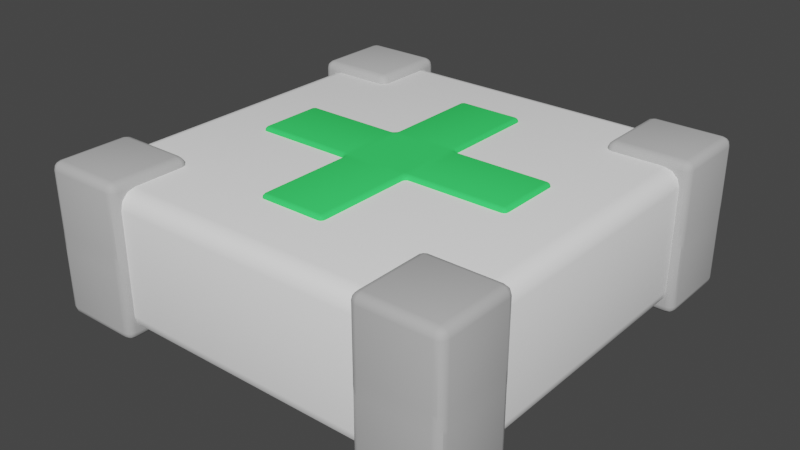 # Source: MedKit.blend  (saved by Blender 2.91.10; exported with 4.5.12 LTS)
import bpy
from mathutils import Matrix  # noqa: F401  (used for matrix-valued properties, if any)

bpy.ops.wm.read_factory_settings(use_empty=True)
scene = bpy.context.scene
scene.name = 'Scene'

# ---- collections
col_collection = bpy.data.collections.new('Collection'); scene.collection.children.link(col_collection)

# ---- materials (node trees are filled in below, after node groups)
mat_white = bpy.data.materials.new('White')
mat_white.use_transparent_shadow = False
mat_white.diffuse_color = (1.0, 1.0, 1.0, 1.0)
mat_white.roughness = 0.0
mat_white.specular_intensity = 1.0
mat_silver = bpy.data.materials.new('Silver')
mat_silver.use_transparent_shadow = False
mat_silver.diffuse_color = (0.5122, 0.5122, 0.5122, 1.0)
mat_silver.roughness = 0.0
mat_silver.specular_intensity = 1.0
mat_silver.metallic = 0.8
mat_red = bpy.data.materials.new('Red')
mat_red.use_transparent_shadow = False
mat_red.diffuse_color = (0.05019, 0.8, 0.1468, 1.0)
mat_red.roughness = 0.0

# ---- node groups
ng_auto_smooth = bpy.data.node_groups.new('Auto Smooth', 'GeometryNodeTree')
_s = ng_auto_smooth.interface.new_socket(name='Geometry', in_out='OUTPUT', socket_type='NodeSocketGeometry')
_s = ng_auto_smooth.interface.new_socket(name='Geometry', in_out='INPUT', socket_type='NodeSocketGeometry')
_s = ng_auto_smooth.interface.new_socket(name='Angle', in_out='INPUT', socket_type='NodeSocketFloat')
_s.subtype = 'ANGLE'
_s.min_value = 0.0
_s.max_value = 3.142
ng_auto_smooth.is_modifier = True
_N = ng_auto_smooth.nodes; _L = ng_auto_smooth.links
n0 = _N.new('NodeGroupOutput'); n0.name = 'Group Output'; n0.location = (480, -100)
n1 = _N.new('NodeGroupInput'); n1.name = 'Group Input'; n1.location = (-420, -300)
n2 = _N.new('NodeGroupInput'); n2.name = 'Group Input.001'; n2.location = (-60, -100)
n3 = _N.new('GeometryNodeSetShadeSmooth'); n3.name = 'Set Shade Smooth'; n3.location = (120, -100)
n3.domain = 'EDGE'
n4 = _N.new('GeometryNodeSetShadeSmooth'); n4.name = 'Set Shade Smooth.001'; n4.location = (300, -100)
n5 = _N.new('GeometryNodeInputMeshEdgeAngle'); n5.name = 'Edge Angle'; n5.location = (-420, -220)
n6 = _N.new('GeometryNodeInputEdgeSmooth'); n6.name = 'Is Edge Smooth'; n6.location = (-60, -160)
n7 = _N.new('GeometryNodeInputShadeSmooth'); n7.name = 'Is Face Smooth'; n7.location = (-240, -340)
n8 = _N.new('FunctionNodeBooleanMath'); n8.name = 'Boolean Math'; n8.location = (-60, -220)
n9 = _N.new('FunctionNodeCompare'); n9.name = 'Compare'; n9.location = (-240, -180)
n9.operation = 'LESS_EQUAL'
_L.new(n5.outputs[0], n9.inputs[0])
_L.new(n4.outputs[0], n0.inputs[0])
_L.new(n1.outputs[1], n9.inputs[1])
_L.new(n9.outputs[0], n8.inputs[0])
_L.new(n7.outputs[0], n8.inputs[1])
_L.new(n2.outputs[0], n3.inputs[0])
_L.new(n6.outputs[0], n3.inputs[1])
_L.new(n3.outputs[0], n4.inputs[0])
_L.new(n8.outputs[0], n3.inputs[2])
n0.is_active_output = True

# ---- material node trees

# ---- world
world_world = bpy.data.worlds.new('World'); scene.world = world_world
world_world.use_nodes = True; world_world.node_tree.nodes.clear()
_N = world_world.node_tree.nodes; _L = world_world.node_tree.links
n0 = _N.new('ShaderNodeOutputWorld'); n0.name = 'World Output'; n0.location = (300, 300)
n1 = _N.new('ShaderNodeBackground'); n1.name = 'Background'; n1.location = (10, 300)
n1.inputs[0].default_value = (0.05088, 0.05088, 0.05088, 1.0)
_L.new(n1.outputs[0], n0.inputs[0])
n0.is_active_output = True
world_world.color = (0.05088, 0.05088, 0.05088)
world_world.use_sun_shadow = False
world_world.sun_shadow_jitter_overblur = 0.0

# ---- meshes
me_cube = bpy.data.meshes.new('Cube')
me_cube.from_pydata([(0.25, 0.25, 0.0825), (-0.25, 0.25, 0.0825), (0.25, -0.25, 0.0825), (-0.25, -0.25, 0.0825), (0.25, 0.25, -0.0825), (-0.25, 0.25, -0.0825), (0.25, -0.25, -0.0825), (-0.25, -0.25, -0.0825)], [], [(6, 7, 5, 4), (1, 3, 2, 0), (2, 6, 4, 0), (4, 5, 1, 0), (3, 7, 6, 2), (5, 7, 3, 1)])
me_cube.polygons.foreach_set('use_smooth', [True] * 6)
_uv = me_cube.uv_layers.new(name='UVMap')
_uv.uv.foreach_set('vector', [0.6176, 0.715, 0.6176, 0.715, 0.6176, 0.715, 0.6176, 0.715, 0.6176, 0.715, 0.6176, 0.715, 0.6176, 0.715, 0.6176, 0.715, 0.6139, 0.7145, 0.6139, 0.7145, 0.6139, 0.7145, 0.6139, 0.7145, 0.6139, 0.7145, 0.6139, 0.7145, 0.6139, 0.7145, 0.6139, 0.7145, 0.6139, 0.7145, 0.6139, 0.7145, 0.6139, 0.7145, 0.6139, 0.7145, 0.6139, 0.7145, 0.6139, 0.7145, 0.6139, 0.7145, 0.6139, 0.7145])
me_cube.materials.append(mat_white)
me_cube.use_remesh_fix_poles = True
me_cube.use_remesh_preserve_attributes = False
me_cube.use_mirror_vertex_groups = False
me_cube.update()
me_cube_001 = bpy.data.meshes.new('Cube.001')
me_cube_001.from_pydata([(0.1579, 0.26, 0.0), (0.1579, 0.26, 0.0925), (0.26, 0.26, 0.0), (0.26, 0.1585, 0.0925), (0.1579, 0.1585, 0.0925), (0.1579, 0.1585, 0.0), (0.26, 0.26, 0.0925), (0.26, 0.1585, 0.0)], [], [(4, 5, 7, 3), (2, 6, 3, 7), (1, 0, 5, 4), (6, 1, 4, 3), (6, 2, 0, 1)])
me_cube_001.polygons.foreach_set('use_smooth', [True] * 5)
_uv = me_cube_001.uv_layers.new(name='UVMap')
_uv.uv.foreach_set('vector', [0.655, 0.7185, 0.655, 0.7185, 0.6265, 0.7185, 0.6265, 0.7185, 0.6265, 0.75, 0.6265, 0.75, 0.6265, 0.7185, 0.6265, 0.7185, 0.655, 0.75, 0.655, 0.75, 0.655, 0.7185, 0.655, 0.7185, 0.6265, 0.75, 0.655, 0.75, 0.655, 0.7185, 0.6265, 0.7185, 0.6265, 0.75, 0.6265, 0.75, 0.655, 0.75, 0.655, 0.75])
me_cube_001.materials.append(mat_silver)
me_cube_001.use_remesh_fix_poles = True
me_cube_001.use_remesh_preserve_attributes = False
me_cube_001.use_mirror_vertex_groups = False
me_cube_001.update()
me_cube_002 = bpy.data.meshes.new('Cube.002')
me_cube_002.from_pydata([(0.04167, 0.04167, 0.0875), (0.1667, 0.04167, 0.0875), (0.04167, 0.1667, 0.0875), (-0.04167, 0.04167, 0.0875), (-0.1667, 0.04167, 0.0875), (-0.04167, 0.1667, 0.0875), (0.04167, -0.04167, 0.0875), (0.1667, -0.04167, 0.0875), (0.04167, -0.1667, 0.0875), (-0.04167, -0.04167, 0.0875), (-0.1667, -0.04167, 0.0875), (-0.04167, -0.1667, 0.0875), (0.04167, 0.04167, -0.0875), (0.1667, 0.04167, -0.0875), (0.04167, 0.1667, -0.0875), (-0.04167, 0.04167, -0.0875), (-0.1667, 0.04167, -0.0875), (-0.04167, 0.1667, -0.0875), (0.04167, -0.04167, -0.0875), (0.1667, -0.04167, -0.0875), (0.04167, -0.1667, -0.0875), (-0.04167, -0.04167, -0.0875), (-0.1667, -0.04167, -0.0875), (-0.04167, -0.1667, -0.0875)], [], [(3, 4, 10, 9), (15, 17, 14, 12), (2, 5, 3, 0), (12, 14, 2, 0), (2, 14, 17, 5), (0, 6, 7, 1), (8, 6, 9, 11), (3, 9, 6, 0), (21, 22, 16, 15), (18, 20, 23, 21), (12, 13, 19, 18), (15, 12, 18, 21), (13, 12, 0, 1), (19, 13, 1, 7), (18, 19, 7, 6), (20, 18, 6, 8), (23, 20, 8, 11), (21, 23, 11, 9), (22, 21, 9, 10), (16, 22, 10, 4), (15, 16, 4, 3), (17, 15, 3, 5)])
me_cube_002.polygons.foreach_set('use_smooth', [True] * 22)
_uv = me_cube_002.uv_layers.new(name='UVMap')
_uv.uv.foreach_set('vector', [0.7083, 0.6667, 0.6583, 0.6667, 0.6583, 0.6667, 0.7083, 0.6667, 0.0, 0.0, 0.0, 0.0, 0.0, 0.0, 0.0, 0.0, 0.7083, 0.7167, 0.7083, 0.7167, 0.7083, 0.6667, 0.7083, 0.6667, 0.0, 0.0, 0.0, 0.0, 0.0, 0.0, 0.0, 0.0, 0.7083, 0.7167, 0.0, 0.0, 0.0, 0.0, 0.7083, 0.7167, 0.7083, 0.6667, 0.7083, 0.6667, 0.6583, 0.6667, 0.6583, 0.6667, 0.7083, 0.7167, 0.7083, 0.6667, 0.7083, 0.6667, 0.7083, 0.7167, 0.0, 0.0, 0.0, 0.0, 0.0, 0.0, 0.0, 0.0, 0.0, 0.0, 0.0, 0.0, 0.0, 0.0, 0.0, 0.0, 0.0, 0.0, 0.0, 0.0, 0.0, 0.0, 0.0, 0.0, 0.0, 0.0, 0.0, 0.0, 0.0, 0.0, 0.0, 0.0, 0.0, 0.0, 0.0, 0.0, 0.0, 0.0, 0.0, 0.0, 0.0, 0.0, 0.0, 0.0, 0.0, 0.0, 0.0, 0.0, 0.0, 0.0, 0.0, 0.0, 0.0, 0.0, 0.0, 0.0, 0.0, 0.0, 0.0, 0.0, 0.0, 0.0, 0.0, 0.0, 0.0, 0.0, 0.0, 0.0, 0.0, 0.0, 0.0, 0.0, 0.0, 0.0, 0.0, 0.0, 0.0, 0.0, 0.0, 0.0, 0.0, 0.0, 0.0, 0.0, 0.0, 0.0, 0.0, 0.0, 0.0, 0.0, 0.0, 0.0, 0.0, 0.0, 0.0, 0.0, 0.0, 0.0, 0.0, 0.0, 0.0, 0.0, 0.0, 0.0, 0.0, 0.0, 0.0, 0.0, 0.0, 0.0, 0.0, 0.0, 0.0, 0.0, 0.0, 0.0, 0.0, 0.0, 0.0, 0.0])
me_cube_002.materials.append(mat_red)
me_cube_002.use_remesh_fix_poles = True
me_cube_002.use_remesh_preserve_attributes = False
me_cube_002.use_mirror_vertex_groups = False
me_cube_002.update()

# ---- objects
ob_medkit_box = bpy.data.objects.new('MedKit Box', me_cube)
ob_edge_protectors = bpy.data.objects.new('Edge Protectors', me_cube_001)
ob_red_cross = bpy.data.objects.new('Red Cross', me_cube_002)

# ---- transforms, parenting, visibility, modifiers, constraints
ob_medkit_box.location = (0.0, 0.0, 0.0)
ob_medkit_box.lineart.crease_threshold = 0.0
_m = ob_medkit_box.modifiers.new('Bevel', 'BEVEL')
_m.width = 0.02
_m.width_pct = 0.02
_m.segments = 3
_m.limit_method = 'NONE'
_m = ob_medkit_box.modifiers.new('Auto Smooth', 'NODES')
_m.node_group = ng_auto_smooth
_gi = [s.identifier for s in ng_auto_smooth.interface.items_tree if s.item_type == 'SOCKET' and s.in_out == 'INPUT']
_m[_gi[1]] = 0.5236  # Angle
ob_edge_protectors.location = (0.0, 0.0, 0.0)
ob_edge_protectors.lineart.crease_threshold = 0.0
_m = ob_edge_protectors.modifiers.new('Mirror', 'MIRROR')
_m.use_axis = (True, True, True)
_m.use_bisect_axis = (True, True, True)
_m.use_clip = True
_m = ob_edge_protectors.modifiers.new('Bevel', 'BEVEL')
_m.width = 0.01
_m.width_pct = 0.01
_m.segments = 3
_m.limit_method = 'NONE'
_m = ob_edge_protectors.modifiers.new('Auto Smooth', 'NODES')
_m.node_group = ng_auto_smooth
_gi = [s.identifier for s in ng_auto_smooth.interface.items_tree if s.item_type == 'SOCKET' and s.in_out == 'INPUT']
_m[_gi[1]] = 0.5236  # Angle
ob_red_cross.location = (0.0, 0.0, 0.0)
ob_red_cross.lineart.crease_threshold = 0.0
_m = ob_red_cross.modifiers.new('Bevel', 'BEVEL')
_m.width = 0.005
_m.width_pct = 0.005
_m.segments = 3
_m.limit_method = 'NONE'
_m = ob_red_cross.modifiers.new('Auto Smooth', 'NODES')
_m.node_group = ng_auto_smooth
_gi = [s.identifier for s in ng_auto_smooth.interface.items_tree if s.item_type == 'SOCKET' and s.in_out == 'INPUT']
_m[_gi[1]] = 0.5236  # Angle

# ---- collection membership
col_collection.objects.link(ob_medkit_box)
col_collection.objects.link(ob_edge_protectors)
col_collection.objects.link(ob_red_cross)

# ---- scene / render settings (as saved in the file)
scene.frame_start = 1; scene.frame_end = 250; scene.frame_set(1)
scene.render.engine = 'BLENDER_EEVEE_NEXT'
scene.cycles.use_denoising = False
scene.cycles.samples = 128
scene.cycles.sampling_pattern = 'TABULATED_SOBOL'
scene.cycles.use_adaptive_sampling = False
scene.cycles.use_light_tree = False
scene.view_settings.view_transform = 'Filmic'
bpy.context.view_layer.update()

# ---- added for rendering (the .blend has no active camera and no usable light): camera, sun
cam_auto = bpy.data.cameras.new('AutoCamera')
cam_auto.lens = 50.0
cam_auto.sensor_width = 36.0
cam_auto.clip_end = 1000.0
ob_auto_camera = bpy.data.objects.new('AutoCamera', cam_auto)
scene.collection.objects.link(ob_auto_camera)
ob_auto_camera.location = (0.701602, -0.841922, 0.561281)
ob_auto_camera.rotation_euler = (1.09748, -7.21219e-08, 0.694738)
scene.camera = ob_auto_camera
light_auto_sun = bpy.data.lights.new('AutoSun', 'SUN')
light_auto_sun.energy = 3.0
light_auto_sun.angle = 0.0523599
ob_auto_sun = bpy.data.objects.new('AutoSun', light_auto_sun)
scene.collection.objects.link(ob_auto_sun)
ob_auto_sun.rotation_euler = (0.872665, 0.174533, 0.523599)
bpy.context.view_layer.update()
